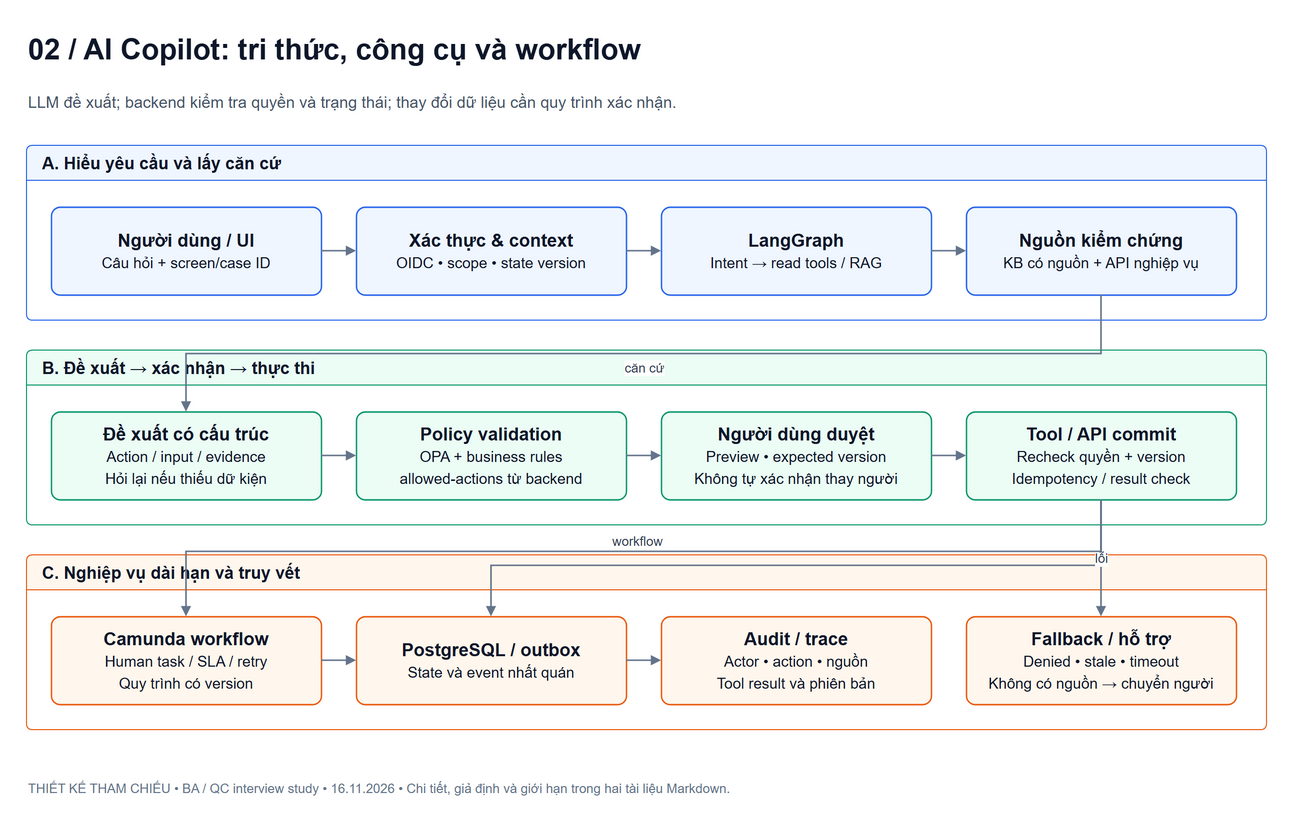

The diagram above was exported from draw.io. Its source (the exported page's mxGraphModel, read from the mxfile embedded in the PNG):
<mxGraphModel dx="1400" dy="1000" grid="1" gridSize="10" guides="1" tooltips="1" connect="1" arrows="1" fold="1" page="0" pageScale="1" pageWidth="1400" pageHeight="1100" math="0" shadow="0" background="#ffffff" adaptiveColors="none">
  <root>
    <mxCell id="0" />
    <mxCell id="1" parent="0" />
    <mxCell id="title" value="02 / AI Copilot: tri thức, công cụ và workflow" style="text;html=1;align=left;verticalAlign=middle;fontFamily=Arial;fontSize=29;fontStyle=1;fontColor=#0f172a;" vertex="1" parent="1">
      <mxGeometry as="geometry" x="20" y="10" width="1240" height="48" />
    </mxCell>
    <mxCell id="subtitle" value="LLM đề xuất; backend kiểm tra quyền và trạng thái; thay đổi dữ liệu cần quy trình xác nhận." style="text;html=1;align=left;verticalAlign=middle;fontFamily=Arial;fontSize=16;fontColor=#475569;whiteSpace=wrap;" vertex="1" parent="1">
      <mxGeometry as="geometry" x="20" y="66" width="1240" height="42" />
    </mxCell>
    <mxCell id="lane0" value="A. Hiểu yêu cầu và lấy căn cứ" style="swimlane;startSize=35;html=1;horizontal=1;rounded=1;arcSize=6;fontFamily=Arial;fontSize=17;fontStyle=1;align=left;spacingLeft=14;fillColor=#eff6ff;swimlaneFillColor=#ffffff;strokeColor=#2563eb;fontColor=#0f172a;" vertex="1" parent="1">
      <mxGeometry as="geometry" x="20" y="130" width="1240" height="175" />
    </mxCell>
    <mxCell id="u" value="&lt;b&gt;Người dùng / UI&lt;/b&gt;&lt;br&gt;&lt;font style=&quot;font-size:15px&quot;&gt;Câu hỏi + screen/case ID&lt;/font&gt;" style="rounded=1;arcSize=10;whiteSpace=wrap;html=1;fontFamily=Arial;fontSize=18;fontColor=#0f172a;fillColor=#eff6ff;strokeColor=#2563eb;strokeWidth=1.4;spacing=10;align=center;verticalAlign=middle;" vertex="1" parent="lane0">
      <mxGeometry as="geometry" x="25" y="62" width="270" height="88" />
    </mxCell>
    <mxCell id="a" value="&lt;b&gt;Xác thực &amp; context&lt;/b&gt;&lt;br&gt;&lt;font style=&quot;font-size:15px&quot;&gt;OIDC • scope • state version&lt;/font&gt;" style="rounded=1;arcSize=10;whiteSpace=wrap;html=1;fontFamily=Arial;fontSize=18;fontColor=#0f172a;fillColor=#eff6ff;strokeColor=#2563eb;strokeWidth=1.4;spacing=10;align=center;verticalAlign=middle;" vertex="1" parent="lane0">
      <mxGeometry as="geometry" x="330" y="62" width="270" height="88" />
    </mxCell>
    <mxCell id="g" value="&lt;b&gt;LangGraph&lt;/b&gt;&lt;br&gt;&lt;font style=&quot;font-size:15px&quot;&gt;Intent → read tools / RAG&lt;/font&gt;" style="rounded=1;arcSize=10;whiteSpace=wrap;html=1;fontFamily=Arial;fontSize=18;fontColor=#0f172a;fillColor=#eff6ff;strokeColor=#2563eb;strokeWidth=1.4;spacing=10;align=center;verticalAlign=middle;" vertex="1" parent="lane0">
      <mxGeometry as="geometry" x="635" y="62" width="270" height="88" />
    </mxCell>
    <mxCell id="k" value="&lt;b&gt;Nguồn kiểm chứng&lt;/b&gt;&lt;br&gt;&lt;font style=&quot;font-size:15px&quot;&gt;KB có nguồn + API nghiệp vụ&lt;/font&gt;" style="rounded=1;arcSize=10;whiteSpace=wrap;html=1;fontFamily=Arial;fontSize=18;fontColor=#0f172a;fillColor=#eff6ff;strokeColor=#2563eb;strokeWidth=1.4;spacing=10;align=center;verticalAlign=middle;" vertex="1" parent="lane0">
      <mxGeometry as="geometry" x="940" y="62" width="270" height="88" />
    </mxCell>
    <mxCell id="lane1" value="B. Đề xuất → xác nhận → thực thi" style="swimlane;startSize=35;html=1;horizontal=1;rounded=1;arcSize=6;fontFamily=Arial;fontSize=17;fontStyle=1;align=left;spacingLeft=14;fillColor=#ecfdf5;swimlaneFillColor=#ffffff;strokeColor=#059669;fontColor=#0f172a;" vertex="1" parent="1">
      <mxGeometry as="geometry" x="20" y="335" width="1240" height="175" />
    </mxCell>
    <mxCell id="draft" value="&lt;b&gt;Đề xuất có cấu trúc&lt;/b&gt;&lt;br&gt;&lt;font style=&quot;font-size:15px&quot;&gt;Action / input / evidence&lt;br&gt;Hỏi lại nếu thiếu dữ kiện&lt;/font&gt;" style="rounded=1;arcSize=10;whiteSpace=wrap;html=1;fontFamily=Arial;fontSize=18;fontColor=#0f172a;fillColor=#ecfdf5;strokeColor=#059669;strokeWidth=1.4;spacing=10;align=center;verticalAlign=middle;" vertex="1" parent="lane1">
      <mxGeometry as="geometry" x="25" y="62" width="270" height="88" />
    </mxCell>
    <mxCell id="policy" value="&lt;b&gt;Policy validation&lt;/b&gt;&lt;br&gt;&lt;font style=&quot;font-size:15px&quot;&gt;OPA + business rules&lt;br&gt;allowed-actions từ backend&lt;/font&gt;" style="rounded=1;arcSize=10;whiteSpace=wrap;html=1;fontFamily=Arial;fontSize=18;fontColor=#0f172a;fillColor=#ecfdf5;strokeColor=#059669;strokeWidth=1.4;spacing=10;align=center;verticalAlign=middle;" vertex="1" parent="lane1">
      <mxGeometry as="geometry" x="330" y="62" width="270" height="88" />
    </mxCell>
    <mxCell id="confirm" value="&lt;b&gt;Người dùng duyệt&lt;/b&gt;&lt;br&gt;&lt;font style=&quot;font-size:15px&quot;&gt;Preview • expected version&lt;br&gt;Không tự xác nhận thay người&lt;/font&gt;" style="rounded=1;arcSize=10;whiteSpace=wrap;html=1;fontFamily=Arial;fontSize=18;fontColor=#0f172a;fillColor=#ecfdf5;strokeColor=#059669;strokeWidth=1.4;spacing=10;align=center;verticalAlign=middle;" vertex="1" parent="lane1">
      <mxGeometry as="geometry" x="635" y="62" width="270" height="88" />
    </mxCell>
    <mxCell id="commit" value="&lt;b&gt;Tool / API commit&lt;/b&gt;&lt;br&gt;&lt;font style=&quot;font-size:15px&quot;&gt;Recheck quyền + version&lt;br&gt;Idempotency / result check&lt;/font&gt;" style="rounded=1;arcSize=10;whiteSpace=wrap;html=1;fontFamily=Arial;fontSize=18;fontColor=#0f172a;fillColor=#ecfdf5;strokeColor=#059669;strokeWidth=1.4;spacing=10;align=center;verticalAlign=middle;" vertex="1" parent="lane1">
      <mxGeometry as="geometry" x="940" y="62" width="270" height="88" />
    </mxCell>
    <mxCell id="lane2" value="C. Nghiệp vụ dài hạn và truy vết" style="swimlane;startSize=35;html=1;horizontal=1;rounded=1;arcSize=6;fontFamily=Arial;fontSize=17;fontStyle=1;align=left;spacingLeft=14;fillColor=#fff7ed;swimlaneFillColor=#ffffff;strokeColor=#ea580c;fontColor=#0f172a;" vertex="1" parent="1">
      <mxGeometry as="geometry" x="20" y="540" width="1240" height="175" />
    </mxCell>
    <mxCell id="wf" value="&lt;b&gt;Camunda workflow&lt;/b&gt;&lt;br&gt;&lt;font style=&quot;font-size:15px&quot;&gt;Human task / SLA / retry&lt;br&gt;Quy trình có version&lt;/font&gt;" style="rounded=1;arcSize=10;whiteSpace=wrap;html=1;fontFamily=Arial;fontSize=18;fontColor=#0f172a;fillColor=#fff7ed;strokeColor=#ea580c;strokeWidth=1.4;spacing=10;align=center;verticalAlign=middle;" vertex="1" parent="lane2">
      <mxGeometry as="geometry" x="25" y="62" width="270" height="88" />
    </mxCell>
    <mxCell id="db" value="&lt;b&gt;PostgreSQL / outbox&lt;/b&gt;&lt;br&gt;&lt;font style=&quot;font-size:15px&quot;&gt;State và event nhất quán&lt;/font&gt;" style="rounded=1;arcSize=10;whiteSpace=wrap;html=1;fontFamily=Arial;fontSize=18;fontColor=#0f172a;fillColor=#fff7ed;strokeColor=#ea580c;strokeWidth=1.4;spacing=10;align=center;verticalAlign=middle;" vertex="1" parent="lane2">
      <mxGeometry as="geometry" x="330" y="62" width="270" height="88" />
    </mxCell>
    <mxCell id="audit" value="&lt;b&gt;Audit / trace&lt;/b&gt;&lt;br&gt;&lt;font style=&quot;font-size:15px&quot;&gt;Actor • action • nguồn&lt;br&gt;Tool result và phiên bản&lt;/font&gt;" style="rounded=1;arcSize=10;whiteSpace=wrap;html=1;fontFamily=Arial;fontSize=18;fontColor=#0f172a;fillColor=#fff7ed;strokeColor=#ea580c;strokeWidth=1.4;spacing=10;align=center;verticalAlign=middle;" vertex="1" parent="lane2">
      <mxGeometry as="geometry" x="635" y="62" width="270" height="88" />
    </mxCell>
    <mxCell id="fallback" value="&lt;b&gt;Fallback / hỗ trợ&lt;/b&gt;&lt;br&gt;&lt;font style=&quot;font-size:15px&quot;&gt;Denied • stale • timeout&lt;br&gt;Không có nguồn → chuyển người&lt;/font&gt;" style="rounded=1;arcSize=10;whiteSpace=wrap;html=1;fontFamily=Arial;fontSize=18;fontColor=#0f172a;fillColor=#fff7ed;strokeColor=#ea580c;strokeWidth=1.4;spacing=10;align=center;verticalAlign=middle;" vertex="1" parent="lane2">
      <mxGeometry as="geometry" x="940" y="62" width="270" height="88" />
    </mxCell>
    <mxCell id="e0" value="" style="endArrow=block;endFill=1;strokeWidth=1.6;strokeColor=#64748b;fontFamily=Arial;fontSize=13;fontColor=#334155;labelBackgroundColor=#ffffff;jettySize=auto;edgeStyle=orthogonalEdgeStyle;rounded=0;orthogonalLoop=1;html=1;" edge="1" source="u" target="a" parent="lane0">
      <mxGeometry as="geometry" relative="1" />
    </mxCell>
    <mxCell id="e1" value="" style="endArrow=block;endFill=1;strokeWidth=1.6;strokeColor=#64748b;fontFamily=Arial;fontSize=13;fontColor=#334155;labelBackgroundColor=#ffffff;jettySize=auto;edgeStyle=orthogonalEdgeStyle;rounded=0;orthogonalLoop=1;html=1;" edge="1" source="a" target="g" parent="lane0">
      <mxGeometry as="geometry" relative="1" />
    </mxCell>
    <mxCell id="e2" value="" style="endArrow=block;endFill=1;strokeWidth=1.6;strokeColor=#64748b;fontFamily=Arial;fontSize=13;fontColor=#334155;labelBackgroundColor=#ffffff;jettySize=auto;edgeStyle=orthogonalEdgeStyle;rounded=0;orthogonalLoop=1;html=1;" edge="1" source="g" target="k" parent="lane0">
      <mxGeometry as="geometry" relative="1" />
    </mxCell>
    <mxCell id="e4" value="" style="endArrow=block;endFill=1;strokeWidth=1.6;strokeColor=#64748b;fontFamily=Arial;fontSize=13;fontColor=#334155;labelBackgroundColor=#ffffff;jettySize=auto;edgeStyle=orthogonalEdgeStyle;rounded=0;orthogonalLoop=1;html=1;" edge="1" source="draft" target="policy" parent="lane1">
      <mxGeometry as="geometry" relative="1" />
    </mxCell>
    <mxCell id="e5" value="" style="endArrow=block;endFill=1;strokeWidth=1.6;strokeColor=#64748b;fontFamily=Arial;fontSize=13;fontColor=#334155;labelBackgroundColor=#ffffff;jettySize=auto;edgeStyle=orthogonalEdgeStyle;rounded=0;orthogonalLoop=1;html=1;" edge="1" source="policy" target="confirm" parent="lane1">
      <mxGeometry as="geometry" relative="1" />
    </mxCell>
    <mxCell id="e6" value="" style="endArrow=block;endFill=1;strokeWidth=1.6;strokeColor=#64748b;fontFamily=Arial;fontSize=13;fontColor=#334155;labelBackgroundColor=#ffffff;jettySize=auto;edgeStyle=orthogonalEdgeStyle;rounded=0;orthogonalLoop=1;html=1;" edge="1" source="confirm" target="commit" parent="lane1">
      <mxGeometry as="geometry" relative="1" />
    </mxCell>
    <mxCell id="e7" value="" style="endArrow=block;endFill=1;strokeWidth=1.6;strokeColor=#64748b;fontFamily=Arial;fontSize=13;fontColor=#334155;labelBackgroundColor=#ffffff;jettySize=auto;edgeStyle=orthogonalEdgeStyle;rounded=0;orthogonalLoop=1;html=1;" edge="1" source="commit" target="db" parent="1">
      <mxGeometry relative="1" as="geometry">
        <Array as="points">
          <mxPoint x="1095" y="551" />
          <mxPoint x="485" y="551" />
        </Array>
      </mxGeometry>
    </mxCell>
    <mxCell id="e8" value="" style="endArrow=block;endFill=1;strokeWidth=1.6;strokeColor=#64748b;fontFamily=Arial;fontSize=13;fontColor=#334155;labelBackgroundColor=#ffffff;jettySize=auto;edgeStyle=orthogonalEdgeStyle;rounded=0;orthogonalLoop=1;html=1;" edge="1" source="wf" target="db" parent="lane2">
      <mxGeometry as="geometry" relative="1" />
    </mxCell>
    <mxCell id="e9" value="" style="endArrow=block;endFill=1;strokeWidth=1.6;strokeColor=#64748b;fontFamily=Arial;fontSize=13;fontColor=#334155;labelBackgroundColor=#ffffff;jettySize=auto;edgeStyle=orthogonalEdgeStyle;rounded=0;orthogonalLoop=1;html=1;" edge="1" source="db" target="audit" parent="lane2">
      <mxGeometry as="geometry" relative="1" />
    </mxCell>
    <mxCell id="e11" value="lỗi" style="endArrow=block;endFill=1;strokeWidth=1.6;strokeColor=#64748b;fontFamily=Arial;fontSize=13;fontColor=#334155;labelBackgroundColor=#ffffff;labelPlacement=auto;jettySize=auto;edgeStyle=orthogonalEdgeStyle;rounded=0;orthogonalLoop=1;html=1;" edge="1" source="commit" target="fallback" parent="1">
      <mxGeometry as="geometry" relative="1" />
    </mxCell>
    <mxCell id="footer" value="THIẾT KẾ THAM CHIẾU • BA / QC interview study • 16.11.2026 • Chi tiết, giả định và giới hạn trong hai tài liệu Markdown." style="text;html=1;align=left;fontFamily=Arial;fontSize=13;fontColor=#64748b;" vertex="1" parent="1">
      <mxGeometry as="geometry" x="20" y="760" width="1240" height="36" />
    </mxCell>
    <mxCell id="fixedge0" value="căn cứ" style="endArrow=block;endFill=1;strokeWidth=1.6;strokeColor=#64748b;fontFamily=Arial;fontSize=13;fontColor=#334155;labelBackgroundColor=#ffffff;labelPlacement=auto;edgeStyle=orthogonalEdgeStyle;rounded=0;orthogonalLoop=1;jettySize=auto;html=1;" edge="1" source="k" target="draft" parent="1">
      <mxGeometry relative="1" as="geometry">
        <Array as="points">
          <mxPoint x="1095" y="339" />
          <mxPoint x="180" y="339" />
        </Array>
      </mxGeometry>
    </mxCell>
    <mxCell id="fixedge1" value="workflow" style="endArrow=block;endFill=1;strokeWidth=1.6;strokeColor=#64748b;fontFamily=Arial;fontSize=13;fontColor=#334155;labelBackgroundColor=#ffffff;labelPlacement=auto;edgeStyle=orthogonalEdgeStyle;rounded=0;orthogonalLoop=1;jettySize=auto;html=1;" edge="1" source="commit" target="wf" parent="1">
      <mxGeometry relative="1" as="geometry">
        <Array as="points">
          <mxPoint x="1095" y="537" />
          <mxPoint x="180" y="537" />
        </Array>
      </mxGeometry>
    </mxCell>
  </root>
</mxGraphModel>